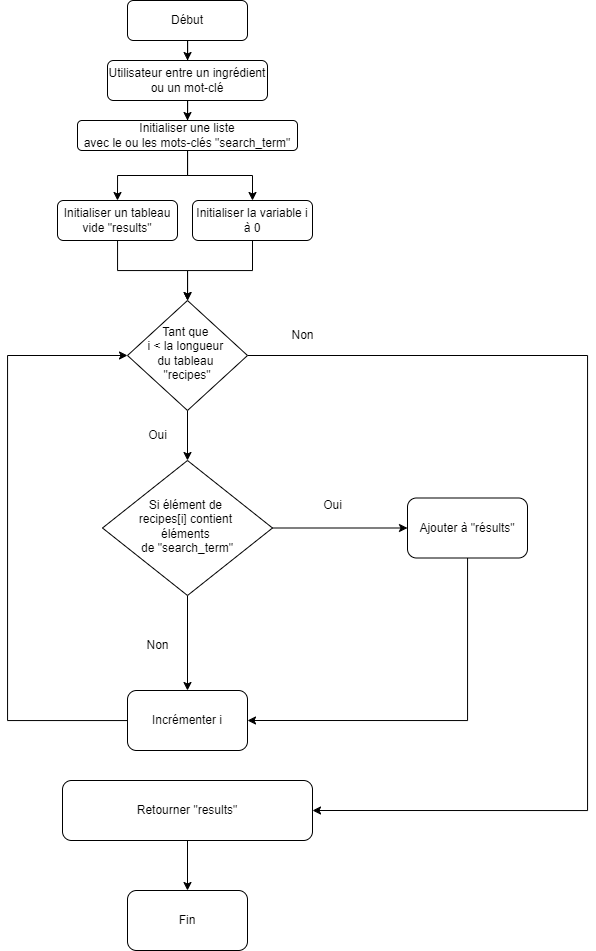

The diagram above was exported from draw.io. Its source (the exported page's mxGraphModel, read from the mxfile embedded in the PNG):
<mxGraphModel dx="1687" dy="885" grid="1" gridSize="10" guides="1" tooltips="1" connect="1" arrows="1" fold="1" page="1" pageScale="1" pageWidth="827" pageHeight="1169" math="0" shadow="0">
  <root>
    <mxCell id="WIyWlLk6GJQsqaUBKTNV-0" />
    <mxCell id="WIyWlLk6GJQsqaUBKTNV-1" parent="WIyWlLk6GJQsqaUBKTNV-0" />
    <mxCell id="1u2pkBhhrba5Jc5K8Pvy-2" value="" style="edgeStyle=orthogonalEdgeStyle;rounded=0;orthogonalLoop=1;jettySize=auto;html=1;" edge="1" parent="WIyWlLk6GJQsqaUBKTNV-1" source="WIyWlLk6GJQsqaUBKTNV-3" target="WIyWlLk6GJQsqaUBKTNV-7">
      <mxGeometry relative="1" as="geometry" />
    </mxCell>
    <mxCell id="WIyWlLk6GJQsqaUBKTNV-3" value="Début" style="rounded=1;whiteSpace=wrap;html=1;fontSize=12;glass=0;strokeWidth=1;shadow=0;" parent="WIyWlLk6GJQsqaUBKTNV-1" vertex="1">
      <mxGeometry x="160" y="20" width="120" height="40" as="geometry" />
    </mxCell>
    <mxCell id="1u2pkBhhrba5Jc5K8Pvy-39" style="edgeStyle=orthogonalEdgeStyle;rounded=0;orthogonalLoop=1;jettySize=auto;html=1;entryX=0;entryY=0.5;entryDx=0;entryDy=0;" edge="1" parent="WIyWlLk6GJQsqaUBKTNV-1" source="WIyWlLk6GJQsqaUBKTNV-6" target="1u2pkBhhrba5Jc5K8Pvy-38">
      <mxGeometry relative="1" as="geometry" />
    </mxCell>
    <mxCell id="1u2pkBhhrba5Jc5K8Pvy-40" style="edgeStyle=orthogonalEdgeStyle;rounded=0;orthogonalLoop=1;jettySize=auto;html=1;entryX=0.5;entryY=0;entryDx=0;entryDy=0;" edge="1" parent="WIyWlLk6GJQsqaUBKTNV-1" source="WIyWlLk6GJQsqaUBKTNV-6" target="1u2pkBhhrba5Jc5K8Pvy-37">
      <mxGeometry relative="1" as="geometry" />
    </mxCell>
    <mxCell id="WIyWlLk6GJQsqaUBKTNV-6" value="Si élément de&amp;nbsp;&lt;div&gt;recipes[i] contient&amp;nbsp;&lt;/div&gt;&lt;div&gt;éléments&amp;nbsp;&lt;/div&gt;&lt;div&gt;de &quot;search_term&quot;&lt;/div&gt;" style="rhombus;whiteSpace=wrap;html=1;shadow=0;fontFamily=Helvetica;fontSize=12;align=center;strokeWidth=1;spacing=6;spacingTop=-4;" parent="WIyWlLk6GJQsqaUBKTNV-1" vertex="1">
      <mxGeometry x="135" y="480" width="170" height="135" as="geometry" />
    </mxCell>
    <mxCell id="1u2pkBhhrba5Jc5K8Pvy-19" style="edgeStyle=orthogonalEdgeStyle;rounded=0;orthogonalLoop=1;jettySize=auto;html=1;entryX=0.5;entryY=0;entryDx=0;entryDy=0;" edge="1" parent="WIyWlLk6GJQsqaUBKTNV-1" source="WIyWlLk6GJQsqaUBKTNV-7" target="1u2pkBhhrba5Jc5K8Pvy-16">
      <mxGeometry relative="1" as="geometry" />
    </mxCell>
    <mxCell id="WIyWlLk6GJQsqaUBKTNV-7" value="Utilisateur entre un ingrédient ou un mot-clé" style="rounded=1;whiteSpace=wrap;html=1;fontSize=12;glass=0;strokeWidth=1;shadow=0;" parent="WIyWlLk6GJQsqaUBKTNV-1" vertex="1">
      <mxGeometry x="140" y="80" width="160" height="40" as="geometry" />
    </mxCell>
    <mxCell id="1u2pkBhhrba5Jc5K8Pvy-35" style="edgeStyle=orthogonalEdgeStyle;rounded=0;orthogonalLoop=1;jettySize=auto;html=1;entryX=1;entryY=0.5;entryDx=0;entryDy=0;" edge="1" parent="WIyWlLk6GJQsqaUBKTNV-1" source="WIyWlLk6GJQsqaUBKTNV-10" target="1u2pkBhhrba5Jc5K8Pvy-33">
      <mxGeometry relative="1" as="geometry">
        <Array as="points">
          <mxPoint x="620" y="375" />
          <mxPoint x="620" y="830" />
        </Array>
      </mxGeometry>
    </mxCell>
    <mxCell id="1u2pkBhhrba5Jc5K8Pvy-36" style="edgeStyle=orthogonalEdgeStyle;rounded=0;orthogonalLoop=1;jettySize=auto;html=1;entryX=0.5;entryY=0;entryDx=0;entryDy=0;" edge="1" parent="WIyWlLk6GJQsqaUBKTNV-1" source="WIyWlLk6GJQsqaUBKTNV-10" target="WIyWlLk6GJQsqaUBKTNV-6">
      <mxGeometry relative="1" as="geometry" />
    </mxCell>
    <mxCell id="WIyWlLk6GJQsqaUBKTNV-10" value="Tant que&amp;nbsp;&lt;div&gt;i &amp;lt; la longueur&amp;nbsp;&lt;div&gt;du tableau&amp;nbsp;&lt;/div&gt;&lt;div&gt;&quot;recipes&quot;&lt;/div&gt;&lt;/div&gt;" style="rhombus;whiteSpace=wrap;html=1;shadow=0;fontFamily=Helvetica;fontSize=12;align=center;strokeWidth=1;spacing=6;spacingTop=-4;" parent="WIyWlLk6GJQsqaUBKTNV-1" vertex="1">
      <mxGeometry x="160" y="320" width="120" height="110" as="geometry" />
    </mxCell>
    <mxCell id="1u2pkBhhrba5Jc5K8Pvy-8" style="edgeStyle=orthogonalEdgeStyle;rounded=0;orthogonalLoop=1;jettySize=auto;html=1;" edge="1" parent="WIyWlLk6GJQsqaUBKTNV-1" source="WIyWlLk6GJQsqaUBKTNV-11" target="WIyWlLk6GJQsqaUBKTNV-10">
      <mxGeometry relative="1" as="geometry" />
    </mxCell>
    <mxCell id="WIyWlLk6GJQsqaUBKTNV-11" value="Initialiser la variable i à 0" style="rounded=1;whiteSpace=wrap;html=1;fontSize=12;glass=0;strokeWidth=1;shadow=0;" parent="WIyWlLk6GJQsqaUBKTNV-1" vertex="1">
      <mxGeometry x="225" y="220" width="120" height="40" as="geometry" />
    </mxCell>
    <mxCell id="1u2pkBhhrba5Jc5K8Pvy-7" style="edgeStyle=orthogonalEdgeStyle;rounded=0;orthogonalLoop=1;jettySize=auto;html=1;" edge="1" parent="WIyWlLk6GJQsqaUBKTNV-1" source="WIyWlLk6GJQsqaUBKTNV-12" target="WIyWlLk6GJQsqaUBKTNV-10">
      <mxGeometry relative="1" as="geometry" />
    </mxCell>
    <mxCell id="WIyWlLk6GJQsqaUBKTNV-12" value="Initialiser un tableau vide &quot;results&quot;" style="rounded=1;whiteSpace=wrap;html=1;fontSize=12;glass=0;strokeWidth=1;shadow=0;" parent="WIyWlLk6GJQsqaUBKTNV-1" vertex="1">
      <mxGeometry x="90" y="220" width="120" height="40" as="geometry" />
    </mxCell>
    <mxCell id="1u2pkBhhrba5Jc5K8Pvy-13" value="Oui" style="text;html=1;align=center;verticalAlign=middle;resizable=0;points=[];autosize=1;strokeColor=none;fillColor=none;" vertex="1" parent="WIyWlLk6GJQsqaUBKTNV-1">
      <mxGeometry x="345" y="510" width="40" height="30" as="geometry" />
    </mxCell>
    <mxCell id="1u2pkBhhrba5Jc5K8Pvy-14" value="Non" style="text;html=1;align=center;verticalAlign=middle;resizable=0;points=[];autosize=1;strokeColor=none;fillColor=none;" vertex="1" parent="WIyWlLk6GJQsqaUBKTNV-1">
      <mxGeometry x="310" y="340" width="50" height="30" as="geometry" />
    </mxCell>
    <mxCell id="1u2pkBhhrba5Jc5K8Pvy-20" style="edgeStyle=orthogonalEdgeStyle;rounded=0;orthogonalLoop=1;jettySize=auto;html=1;entryX=0.5;entryY=0;entryDx=0;entryDy=0;" edge="1" parent="WIyWlLk6GJQsqaUBKTNV-1" source="1u2pkBhhrba5Jc5K8Pvy-16" target="WIyWlLk6GJQsqaUBKTNV-12">
      <mxGeometry relative="1" as="geometry" />
    </mxCell>
    <mxCell id="1u2pkBhhrba5Jc5K8Pvy-21" style="edgeStyle=orthogonalEdgeStyle;rounded=0;orthogonalLoop=1;jettySize=auto;html=1;entryX=0.5;entryY=0;entryDx=0;entryDy=0;" edge="1" parent="WIyWlLk6GJQsqaUBKTNV-1" source="1u2pkBhhrba5Jc5K8Pvy-16" target="WIyWlLk6GJQsqaUBKTNV-11">
      <mxGeometry relative="1" as="geometry" />
    </mxCell>
    <mxCell id="1u2pkBhhrba5Jc5K8Pvy-16" value="Initialiser une liste&lt;div&gt;avec&lt;span style=&quot;background-color: initial;&quot;&gt;&amp;nbsp;le ou les mots-clés &quot;search_term&quot;&lt;/span&gt;&lt;/div&gt;" style="rounded=1;whiteSpace=wrap;html=1;" vertex="1" parent="WIyWlLk6GJQsqaUBKTNV-1">
      <mxGeometry x="110" y="140" width="220" height="30" as="geometry" />
    </mxCell>
    <mxCell id="1u2pkBhhrba5Jc5K8Pvy-23" value="Non" style="text;html=1;align=center;verticalAlign=middle;resizable=0;points=[];autosize=1;strokeColor=none;fillColor=none;" vertex="1" parent="WIyWlLk6GJQsqaUBKTNV-1">
      <mxGeometry x="165" y="650" width="50" height="30" as="geometry" />
    </mxCell>
    <mxCell id="1u2pkBhhrba5Jc5K8Pvy-25" value="Oui" style="text;html=1;align=center;verticalAlign=middle;resizable=0;points=[];autosize=1;strokeColor=none;fillColor=none;" vertex="1" parent="WIyWlLk6GJQsqaUBKTNV-1">
      <mxGeometry x="170" y="440" width="40" height="30" as="geometry" />
    </mxCell>
    <mxCell id="1u2pkBhhrba5Jc5K8Pvy-44" style="edgeStyle=orthogonalEdgeStyle;rounded=0;orthogonalLoop=1;jettySize=auto;html=1;entryX=0.5;entryY=0;entryDx=0;entryDy=0;" edge="1" parent="WIyWlLk6GJQsqaUBKTNV-1" source="1u2pkBhhrba5Jc5K8Pvy-33" target="1u2pkBhhrba5Jc5K8Pvy-43">
      <mxGeometry relative="1" as="geometry" />
    </mxCell>
    <mxCell id="1u2pkBhhrba5Jc5K8Pvy-33" value="Retourner &quot;results&quot;" style="rounded=1;whiteSpace=wrap;html=1;" vertex="1" parent="WIyWlLk6GJQsqaUBKTNV-1">
      <mxGeometry x="95" y="800" width="250" height="60" as="geometry" />
    </mxCell>
    <mxCell id="1u2pkBhhrba5Jc5K8Pvy-41" style="edgeStyle=orthogonalEdgeStyle;rounded=0;orthogonalLoop=1;jettySize=auto;html=1;entryX=0;entryY=0.5;entryDx=0;entryDy=0;" edge="1" parent="WIyWlLk6GJQsqaUBKTNV-1" source="1u2pkBhhrba5Jc5K8Pvy-37" target="WIyWlLk6GJQsqaUBKTNV-10">
      <mxGeometry relative="1" as="geometry">
        <Array as="points">
          <mxPoint x="40" y="740" />
          <mxPoint x="40" y="375" />
        </Array>
      </mxGeometry>
    </mxCell>
    <mxCell id="1u2pkBhhrba5Jc5K8Pvy-37" value="Incrémenter i" style="rounded=1;whiteSpace=wrap;html=1;" vertex="1" parent="WIyWlLk6GJQsqaUBKTNV-1">
      <mxGeometry x="160" y="710" width="120" height="60" as="geometry" />
    </mxCell>
    <mxCell id="1u2pkBhhrba5Jc5K8Pvy-42" style="edgeStyle=orthogonalEdgeStyle;rounded=0;orthogonalLoop=1;jettySize=auto;html=1;entryX=1;entryY=0.5;entryDx=0;entryDy=0;" edge="1" parent="WIyWlLk6GJQsqaUBKTNV-1" source="1u2pkBhhrba5Jc5K8Pvy-38" target="1u2pkBhhrba5Jc5K8Pvy-37">
      <mxGeometry relative="1" as="geometry">
        <Array as="points">
          <mxPoint x="500" y="740" />
        </Array>
      </mxGeometry>
    </mxCell>
    <mxCell id="1u2pkBhhrba5Jc5K8Pvy-38" value="Ajouter à &quot;résults&quot;" style="rounded=1;whiteSpace=wrap;html=1;" vertex="1" parent="WIyWlLk6GJQsqaUBKTNV-1">
      <mxGeometry x="440" y="517.5" width="120" height="60" as="geometry" />
    </mxCell>
    <mxCell id="1u2pkBhhrba5Jc5K8Pvy-43" value="Fin" style="rounded=1;whiteSpace=wrap;html=1;" vertex="1" parent="WIyWlLk6GJQsqaUBKTNV-1">
      <mxGeometry x="160" y="910" width="120" height="60" as="geometry" />
    </mxCell>
  </root>
</mxGraphModel>